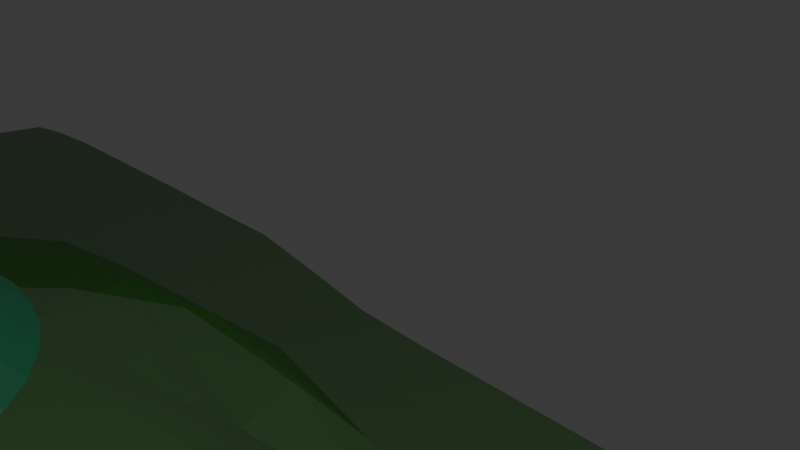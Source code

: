 # Source: tree.blend  (saved by Blender 4.3.34; exported with 4.5.12 LTS)
import bpy
from mathutils import Matrix  # noqa: F401  (used for matrix-valued properties, if any)

bpy.ops.wm.read_factory_settings(use_empty=True)
scene = bpy.context.scene
scene.name = 'Scene'

# ---- collections
col_collection = bpy.data.collections.new('Collection'); scene.collection.children.link(col_collection)

# ---- materials (node trees are filled in below, after node groups)
mat_material_001 = bpy.data.materials.new('Material.001')
mat_material_003 = bpy.data.materials.new('Material.003')
mat_material_004 = bpy.data.materials.new('Material.004')

# ---- material node trees
mat_material_001.use_nodes = True; mat_material_001.node_tree.nodes.clear()
_N = mat_material_001.node_tree.nodes; _L = mat_material_001.node_tree.links
n0 = _N.new('ShaderNodeBsdfPrincipled'); n0.name = 'Principled BSDF'; n0.location = (10, 300)
n0.inputs[0].default_value = (0.03517, 0.1968, 0.0135, 1.0)
n0.inputs[2].default_value = 0.5866
n0.inputs[4].default_value = 0.7717
n1 = _N.new('ShaderNodeOutputMaterial'); n1.name = 'Material Output'; n1.location = (300, 300)
_L.new(n0.outputs[0], n1.inputs[0])
n1.is_active_output = True
mat_material_003.use_nodes = True; mat_material_003.node_tree.nodes.clear()
_N = mat_material_003.node_tree.nodes; _L = mat_material_003.node_tree.links
n0 = _N.new('ShaderNodeBsdfPrincipled'); n0.name = 'Principled BSDF'; n0.location = (10, 300)
n0.inputs[0].default_value = (0.07199, 0.01818, 0.004797, 1.0)
n1 = _N.new('ShaderNodeOutputMaterial'); n1.name = 'Material Output'; n1.location = (300, 300)
_L.new(n0.outputs[0], n1.inputs[0])
n1.is_active_output = True
mat_material_004.use_nodes = True; mat_material_004.node_tree.nodes.clear()
_N = mat_material_004.node_tree.nodes; _L = mat_material_004.node_tree.links
n0 = _N.new('ShaderNodeBsdfPrincipled'); n0.name = 'Principled BSDF'; n0.location = (10, 300)
n0.inputs[0].default_value = (0.01034, 0.1968, 0.08972, 1.0)
n1 = _N.new('ShaderNodeOutputMaterial'); n1.name = 'Material Output'; n1.location = (300, 300)
_L.new(n0.outputs[0], n1.inputs[0])
n1.is_active_output = True

# ---- world
world_world = bpy.data.worlds.new('World'); scene.world = world_world
world_world.use_nodes = True; world_world.node_tree.nodes.clear()
_N = world_world.node_tree.nodes; _L = world_world.node_tree.links
n0 = _N.new('ShaderNodeOutputWorld'); n0.name = 'World Output'; n0.location = (300, 300)
n1 = _N.new('ShaderNodeBackground'); n1.name = 'Background'; n1.location = (10, 300)
n1.inputs[0].default_value = (0.05088, 0.05088, 0.05088, 1.0)
_L.new(n1.outputs[0], n0.inputs[0])
n0.is_active_output = True
world_world.color = (0.05088, 0.05088, 0.05088)
world_world.sun_shadow_jitter_overblur = 0.0

# ---- cameras
cam_camera = bpy.data.cameras.new('Camera')
cam_camera.clip_end = 100.0
cam_camera.ortho_scale = 7.314

# ---- lights
light_light = bpy.data.lights.new('Light', 'POINT')
light_light.energy = 1000.0
light_light.shadow_soft_size = 0.1

# ---- meshes
me_plane_001 = bpy.data.meshes.new('Plane.001')
me_plane_001.from_pydata([(-1.0, -1.0, 0.7674), (1.0, -1.0, 0.5243), (-1.01, 0.9959, 0.1287), (1.0, 1.0, 0.2291), (-1.018, 0.8612, 0.2641), (-1.018, 0.7294, 0.2972), (-1.014, 0.602, 0.3513), (-1.019, 0.4711, 0.582), (-1.035, 0.34, 0.8717), (-1.068, 0.2015, 1.175), (-1.106, 0.05899, 1.369), (-1.072, -0.03852, 0.7225), (-1.044, -0.1385, 0.2656), (-1.034, -0.2539, 0.2031), (-1.053, -0.3563, 0.3845), (-1.041, -0.426, 0.7715), (-1.016, -0.5734, 0.7348), (-1.002, -0.7371, 0.6879), (-1.0, -0.875, 0.7583), (-0.875, -1.0, 0.8082), (-0.7475, -0.9994, 0.7081), (-0.5937, -0.9934, 0.737), (-0.4377, -0.9897, 0.7606), (-0.2989, -0.9963, 0.6516), (-0.2092, -1.002, 0.4518), (-0.1045, -1.008, 0.4853), (0.0151, -1.013, 0.6281), (0.1399, -1.016, 0.7497), (0.2767, -1.008, 0.775), (0.4274, -0.9978, 0.7845), (0.5428, -1.005, 0.5111), (0.6409, -1.004, 0.2039), (0.7622, -1.002, 0.3541), (0.8775, -1.002, 0.4807), (1.004, -0.879, 0.5646), (1.004, -0.754, 0.3777), (1.002, -0.6262, 0.1316), (1.001, -0.5004, 0.00741), (1.0, -0.375, 0.0001686), (1.0, -0.25, 0.0), (1.0, -0.125, 0.0), (1.0, 0.0, 0.0), (1.0, 0.125, 1.391e-05), (1.002, 0.2514, 0.03934), (1.004, 0.3782, 0.08626), (1.002, 0.5012, 0.2006), (0.9975, 0.6204, 0.3218), (0.9983, 0.7468, 0.269), (1.0, 0.875, 0.2779), (0.875, 1.0, 0.1064), (0.75, 0.9999, -0.0002795), (0.625, 0.9998, -0.0008144), (0.5, 0.9999, -0.0005157), (0.375, 1.0, -4.362e-05), (0.25, 1.0, 0.0), (0.125, 1.0, 0.0), (-0.0005155, 1.001, 0.03815), (-0.1282, 1.008, 0.2394), (-0.2557, 1.014, 0.4235), (-0.3803, 1.013, 0.3888), (-0.5089, 1.008, 0.4216), (-0.6537, 0.9938, 0.5016), (-0.7926, 0.987, 0.5234), (-0.9058, 0.9901, 0.3799), (-0.875, -0.875, 0.7985), (-0.7468, -0.8742, 0.7152), (-0.5979, -0.8689, 0.8204), (-0.448, -0.8683, 0.8921), (-0.3064, -0.8865, 0.8503), (-0.2142, -0.9023, 0.8675), (-0.1071, -0.9158, 0.8211), (0.01477, -0.9115, 0.7451), (0.152, -0.9047, 0.7914), (0.2988, -0.9046, 0.8912), (0.4448, -0.894, 0.8636), (0.5672, -0.9018, 0.6934), (0.6609, -0.8932, 0.3741), (0.7801, -0.891, 0.5112), (0.8852, -0.8846, 0.5501), (-0.8757, -0.7427, 0.6877), (-0.7472, -0.7487, 0.7274), (-0.6177, -0.7516, 1.031), (-0.4893, -0.7663, 1.425), (-0.3778, -0.7713, 1.453), (-0.2658, -0.7661, 1.235), (-0.1149, -0.8036, 1.095), (0.01342, -0.821, 0.9733), (0.1538, -0.7939, 0.7796), (0.3095, -0.7904, 0.8398), (0.469, -0.8094, 0.959), (0.5759, -0.7983, 0.7051), (0.6697, -0.7793, 0.4089), (0.7909, -0.7783, 0.5024), (0.8956, -0.7659, 0.4738), (-0.8924, -0.5791, 0.8484), (-0.7756, -0.6108, 0.8748), (-0.689, -0.6476, 1.442), (-0.5635, -0.6599, 1.619), (-0.4408, -0.6617, 1.737), (-0.2911, -0.6619, 1.644), (-0.1488, -0.6568, 1.254), (0.02817, -0.7087, 1.137), (0.172, -0.7289, 1.271), (0.3093, -0.7073, 0.9912), (0.4817, -0.7171, 1.083), (0.5978, -0.7053, 0.9151), (0.688, -0.6699, 0.582), (0.7865, -0.6496, 0.3567), (0.8918, -0.6357, 0.2409), (-0.9416, -0.4197, 1.182), (-0.8657, -0.4403, 1.531), (-0.7505, -0.4688, 1.479), (-0.6198, -0.5465, 1.661), (-0.4704, -0.5521, 1.763), (-0.3311, -0.5599, 1.773), (-0.1776, -0.5885, 1.663), (-0.05337, -0.6133, 2.02), (0.07377, -0.6279, 2.11), (0.2601, -0.6072, 1.763), (0.459, -0.6322, 1.451), (0.6024, -0.6135, 1.18), (0.7183, -0.5822, 0.9854), (0.796, -0.5337, 0.5128), (0.8845, -0.5052, 0.1096), (-0.9494, -0.343, 0.8905), (-0.9157, -0.3522, 1.658), (-0.796, -0.357, 1.71), (-0.6463, -0.4337, 1.723), (-0.5015, -0.4495, 1.737), (-0.3335, -0.4383, 1.757), (-0.1895, -0.483, 2.048), (-0.06881, -0.524, 2.333), (0.05385, -0.5842, 2.686), (0.218, -0.5644, 2.44), (0.4571, -0.4961, 1.796), (0.6068, -0.5102, 1.404), (0.7147, -0.4562, 1.041), (0.8058, -0.4111, 0.6274), (0.8815, -0.3787, 0.1287), (-0.9707, -0.2628, 0.6488), (-0.9396, -0.2524, 1.711), (-0.8064, -0.2356, 1.948), (-0.688, -0.3192, 1.898), (-0.4741, -0.2887, 1.966), (-0.3598, -0.2937, 1.822), (-0.2156, -0.3561, 2.183), (-0.08206, -0.4223, 2.688), (0.05581, -0.4821, 3.317), (0.2006, -0.4894, 3.384), (0.4232, -0.3438, 1.901), (0.6109, -0.3711, 1.674), (0.7274, -0.3175, 1.109), (0.8244, -0.2807, 0.6802), (0.8762, -0.2506, 0.09284), (-0.9708, -0.1535, 0.6814), (-0.9177, -0.1773, 1.525), (-0.8286, -0.1488, 2.003), (-0.7075, -0.1763, 2.159), (-0.5419, -0.1456, 2.428), (-0.4305, -0.137, 2.29), (-0.2537, -0.1681, 2.362), (-0.09183, -0.2253, 2.842), (0.05054, -0.2797, 3.504), (0.211, -0.2972, 3.994), (0.3976, -0.2788, 3.401), (0.5782, -0.1912, 1.673), (0.7155, -0.1553, 1.044), (0.8189, -0.1426, 0.6461), (0.875, -0.125, 0.04308), (-1.023, -0.07603, 1.475), (-0.9518, -0.09083, 1.796), (-0.8383, -0.0513, 1.862), (-0.6837, -0.03338, 2.222), (-0.5679, -0.0006149, 2.677), (-0.4911, 0.02815, 2.642), (-0.3011, 0.03134, 2.692), (-0.1293, 0.03813, 3.054), (-0.03347, -0.05647, 4.675), (0.2204, -0.06583, 4.749), (0.3825, -0.04304, 4.036), (0.6237, -0.01276, 1.742), (0.6941, -0.005996, 0.9826), (0.7928, -0.002777, 0.5141), (0.875, -2.98e-08, 0.02015), (-1.042, 0.03121, 1.77), (-0.9385, 0.02429, 1.816), (-0.8233, 0.1009, 2.537), (-0.7019, 0.09843, 2.743), (-0.5797, 0.1381, 2.708), (-0.5069, 0.1948, 2.642), (-0.345, 0.2292, 2.949), (-0.1635, 0.2461, 3.293), (-0.05423, 0.1955, 4.44), (0.2406, 0.1276, 4.585), (0.4115, 0.1091, 3.689), (0.6238, 0.1313, 1.74), (0.6826, 0.1294, 0.9464), (0.7647, 0.132, 0.3667), (0.8769, 0.1266, 0.05546), (-1.003, 0.1874, 1.502), (-0.9111, 0.1866, 1.583), (-0.8015, 0.2416, 2.133), (-0.6878, 0.2385, 2.521), (-0.5639, 0.2812, 2.183), (-0.4265, 0.3178, 2.109), (-0.33, 0.3767, 2.626), (-0.1773, 0.4137, 3.195), (0.08155, 0.3891, 3.243), (0.2006, 0.3383, 3.394), (0.4151, 0.3044, 2.911), (0.5859, 0.3027, 1.584), (0.683, 0.2646, 0.9361), (0.7796, 0.2766, 0.6131), (0.8883, 0.2616, 0.2621), (-0.9566, 0.3373, 1.153), (-0.8685, 0.335, 1.276), (-0.7592, 0.3788, 1.409), (-0.6196, 0.3807, 1.453), (-0.5104, 0.4163, 1.508), (-0.3748, 0.4563, 1.349), (-0.2585, 0.4868, 2.005), (-0.1381, 0.5467, 2.7), (0.01993, 0.5446, 2.879), (0.2154, 0.4579, 2.466), (0.4442, 0.4637, 2.07), (0.5327, 0.443, 1.543), (0.6602, 0.4069, 0.7232), (0.7901, 0.4117, 0.6906), (0.9021, 0.3991, 0.4965), (-0.9196, 0.4695, 0.7159), (-0.7953, 0.471, 0.6252), (-0.7188, 0.506, 0.9622), (-0.5751, 0.5212, 0.9996), (-0.4522, 0.537, 1.067), (-0.3006, 0.5461, 0.9091), (-0.2083, 0.5813, 1.252), (-0.1076, 0.6086, 2.186), (0.1032, 0.6244, 2.251), (0.2528, 0.5306, 1.718), (0.3977, 0.5171, 1.611), (0.5189, 0.5301, 0.8098), (0.665, 0.5377, 0.6803), (0.7868, 0.5339, 0.605), (0.8956, 0.5179, 0.4479), (-0.8983, 0.5939, 0.4138), (-0.8016, 0.5945, 0.6258), (-0.6567, 0.604, 0.4369), (-0.5271, 0.6387, 0.4682), (-0.4138, 0.6588, 0.7124), (-0.291, 0.6746, 0.7644), (-0.181, 0.7094, 0.9206), (-0.03086, 0.7059, 1.205), (0.1208, 0.7108, 1.379), (0.229, 0.6452, 1.778), (0.3792, 0.6305, 0.5272), (0.5138, 0.6049, 0.2108), (0.6476, 0.6174, 0.2795), (0.7705, 0.6321, 0.3378), (0.8793, 0.6239, 0.3166), (-0.9114, 0.719, 0.5517), (-0.7958, 0.7292, 0.5839), (-0.6674, 0.7335, 0.541), (-0.5175, 0.7446, 0.3702), (-0.3798, 0.7526, 0.2604), (-0.2596, 0.7613, 0.3527), (-0.1335, 0.7611, 0.3712), (-0.002332, 0.7533, 0.3398), (0.125, 0.7501, 0.3171), (0.2499, 0.7492, 0.2246), (0.3748, 0.7462, 0.07594), (0.5019, 0.7447, 0.01023), (0.6289, 0.7389, 0.02413), (0.7537, 0.7458, 0.05272), (0.8742, 0.7447, 0.1656), (-0.9134, 0.8608, 0.4833), (-0.798, 0.8604, 0.5862), (-0.6582, 0.8661, 0.5192), (-0.5108, 0.881, 0.4378), (-0.381, 0.8844, 0.3435), (-0.2538, 0.8847, 0.3466), (-0.1266, 0.8791, 0.2289), (-5.4e-05, 0.8751, 0.1196), (0.125, 0.875, 0.0718), (0.25, 0.875, 0.01376), (0.375, 0.8747, -0.001613), (0.4999, 0.8735, -0.006892), (0.6249, 0.8729, -0.009347), (0.7499, 0.874, -0.00465), (0.8749, 0.8741, 0.1311)], [], [(64, 65, 80, 79), (65, 66, 81, 80), (66, 67, 82, 81), (67, 68, 83, 82), (68, 69, 84, 83), (69, 70, 85, 84), (70, 71, 86, 85), (71, 72, 87, 86), (72, 73, 88, 87), (73, 74, 89, 88), (74, 75, 90, 89), (75, 76, 91, 90), (76, 77, 92, 91), (77, 78, 93, 92), (79, 80, 95, 94), (80, 81, 96, 95), (81, 82, 97, 96), (82, 83, 98, 97), (83, 84, 99, 98), (84, 85, 100, 99), (85, 86, 101, 100), (86, 87, 102, 101), (87, 88, 103, 102), (88, 89, 104, 103), (89, 90, 105, 104), (90, 91, 106, 105), (91, 92, 107, 106), (92, 93, 108, 107), (94, 95, 110, 109), (95, 96, 111, 110), (96, 97, 112, 111), (97, 98, 113, 112), (98, 99, 114, 113), (99, 100, 115, 114), (100, 101, 116, 115), (101, 102, 117, 116), (102, 103, 118, 117), (103, 104, 119, 118), (104, 105, 120, 119), (105, 106, 121, 120), (106, 107, 122, 121), (107, 108, 123, 122), (109, 110, 125, 124), (110, 111, 126, 125), (111, 112, 127, 126), (112, 113, 128, 127), (113, 114, 129, 128), (114, 115, 130, 129), (115, 116, 131, 130), (116, 117, 132, 131), (117, 118, 133, 132), (118, 119, 134, 133), (119, 120, 135, 134), (120, 121, 136, 135), (121, 122, 137, 136), (122, 123, 138, 137), (124, 125, 140, 139), (125, 126, 141, 140), (126, 127, 142, 141), (127, 128, 143, 142), (128, 129, 144, 143), (129, 130, 145, 144), (130, 131, 146, 145), (131, 132, 147, 146), (132, 133, 148, 147), (133, 134, 149, 148), (134, 135, 150, 149), (135, 136, 151, 150), (136, 137, 152, 151), (137, 138, 153, 152), (139, 140, 155, 154), (140, 141, 156, 155), (141, 142, 157, 156), (142, 143, 158, 157), (143, 144, 159, 158), (144, 145, 160, 159), (145, 146, 161, 160), (146, 147, 162, 161), (147, 148, 163, 162), (148, 149, 164, 163), (149, 150, 165, 164), (150, 151, 166, 165), (151, 152, 167, 166), (152, 153, 168, 167), (154, 155, 170, 169), (155, 156, 171, 170), (156, 157, 172, 171), (157, 158, 173, 172), (158, 159, 174, 173), (159, 160, 175, 174), (160, 161, 176, 175), (161, 162, 177, 176), (162, 163, 178, 177), (163, 164, 179, 178), (164, 165, 180, 179), (165, 166, 181, 180), (166, 167, 182, 181), (167, 168, 183, 182), (169, 170, 185, 184), (170, 171, 186, 185), (171, 172, 187, 186), (172, 173, 188, 187), (173, 174, 189, 188), (174, 175, 190, 189), (175, 176, 191, 190), (176, 177, 192, 191), (177, 178, 193, 192), (178, 179, 194, 193), (179, 180, 195, 194), (180, 181, 196, 195), (181, 182, 197, 196), (182, 183, 198, 197), (184, 185, 200, 199), (185, 186, 201, 200), (186, 187, 202, 201), (187, 188, 203, 202), (188, 189, 204, 203), (189, 190, 205, 204), (190, 191, 206, 205), (191, 192, 207, 206), (192, 193, 208, 207), (193, 194, 209, 208), (194, 195, 210, 209), (195, 196, 211, 210), (196, 197, 212, 211), (197, 198, 213, 212), (199, 200, 215, 214), (200, 201, 216, 215), (201, 202, 217, 216), (202, 203, 218, 217), (203, 204, 219, 218), (204, 205, 220, 219), (205, 206, 221, 220), (206, 207, 222, 221), (207, 208, 223, 222), (208, 209, 224, 223), (209, 210, 225, 224), (210, 211, 226, 225), (211, 212, 227, 226), (212, 213, 228, 227), (214, 215, 230, 229), (215, 216, 231, 230), (216, 217, 232, 231), (217, 218, 233, 232), (218, 219, 234, 233), (219, 220, 235, 234), (220, 221, 236, 235), (221, 222, 237, 236), (222, 223, 238, 237), (223, 224, 239, 238), (224, 225, 240, 239), (225, 226, 241, 240), (226, 227, 242, 241), (227, 228, 243, 242), (229, 230, 245, 244), (230, 231, 246, 245), (231, 232, 247, 246), (232, 233, 248, 247), (233, 234, 249, 248), (234, 235, 250, 249), (235, 236, 251, 250), (236, 237, 252, 251), (237, 238, 253, 252), (238, 239, 254, 253), (239, 240, 255, 254), (240, 241, 256, 255), (241, 242, 257, 256), (242, 243, 258, 257), (244, 245, 260, 259), (245, 246, 261, 260), (246, 247, 262, 261), (247, 248, 263, 262), (248, 249, 264, 263), (249, 250, 265, 264), (250, 251, 266, 265), (251, 252, 267, 266), (252, 253, 268, 267), (253, 254, 269, 268), (254, 255, 270, 269), (255, 256, 271, 270), (256, 257, 272, 271), (257, 258, 273, 272), (259, 260, 275, 274), (260, 261, 276, 275), (261, 262, 277, 276), (262, 263, 278, 277), (263, 264, 279, 278), (264, 265, 280, 279), (265, 266, 281, 280), (266, 267, 282, 281), (267, 268, 283, 282), (268, 269, 284, 283), (269, 270, 285, 284), (270, 271, 286, 285), (271, 272, 287, 286), (272, 273, 288, 287), (0, 19, 64, 18), (19, 20, 65, 64), (20, 21, 66, 65), (21, 22, 67, 66), (22, 23, 68, 67), (23, 24, 69, 68), (24, 25, 70, 69), (25, 26, 71, 70), (26, 27, 72, 71), (27, 28, 73, 72), (28, 29, 74, 73), (29, 30, 75, 74), (30, 31, 76, 75), (31, 32, 77, 76), (32, 33, 78, 77), (33, 1, 34, 78), (78, 34, 35, 93), (93, 35, 36, 108), (108, 36, 37, 123), (123, 37, 38, 138), (138, 38, 39, 153), (153, 39, 40, 168), (168, 40, 41, 183), (183, 41, 42, 198), (198, 42, 43, 213), (213, 43, 44, 228), (228, 44, 45, 243), (243, 45, 46, 258), (258, 46, 47, 273), (273, 47, 48, 288), (288, 48, 3, 49), (287, 288, 49, 50), (286, 287, 50, 51), (285, 286, 51, 52), (284, 285, 52, 53), (283, 284, 53, 54), (282, 283, 54, 55), (281, 282, 55, 56), (280, 281, 56, 57), (279, 280, 57, 58), (278, 279, 58, 59), (277, 278, 59, 60), (276, 277, 60, 61), (275, 276, 61, 62), (274, 275, 62, 63), (4, 274, 63, 2), (5, 259, 274, 4), (6, 244, 259, 5), (7, 229, 244, 6), (8, 214, 229, 7), (9, 199, 214, 8), (10, 184, 199, 9), (11, 169, 184, 10), (12, 154, 169, 11), (13, 139, 154, 12), (14, 124, 139, 13), (15, 109, 124, 14), (16, 94, 109, 15), (17, 79, 94, 16), (18, 64, 79, 17)])
_uv = me_plane_001.uv_layers.new(name='UVMap')
_uv.uv.foreach_set('vector', [0.3745, 0.7673, 0.3725, 0.788, 0.3539, 0.7869, 0.353, 0.7686, 0.7491, 0.6468, 0.7316, 0.6227, 0.7341, 0.6132, 0.7504, 0.6386, 0.7316, 0.6227, 0.7312, 0.6206, 0.7293, 0.5655, 0.7341, 0.6132, 0.7312, 0.6206, 0.7063, 0.6251, 0.7201, 0.5535, 0.7293, 0.5655, 0.7063, 0.6251, 0.6853, 0.6286, 0.718, 0.5795, 0.7201, 0.5535, 0.6853, 0.6286, 0.6618, 0.6421, 0.6833, 0.5894, 0.718, 0.5795, 0.6618, 0.6421, 0.6518, 0.6484, 0.6515, 0.6114, 0.6833, 0.5894, 0.6335, 0.7956, 0.6142, 0.7865, 0.618, 0.7834, 0.6388, 0.7585, 0.105, 0.9005, 0.1063, 0.9194, 0.08811, 0.9209, 0.08797, 0.9, 0.1063, 0.9194, 0.104, 0.9407, 0.09252, 0.9414, 0.08811, 0.9209, 0.5432, 0.5892, 0.5448, 0.6183, 0.5292, 0.6184, 0.5281, 0.5775, 0.5448, 0.6183, 0.5479, 0.668, 0.5303, 0.665, 0.5292, 0.6184, 0.1354, 0.7775, 0.1354, 0.7532, 0.1526, 0.752, 0.1517, 0.77, 0.2028, 0.7518, 0.2177, 0.7535, 0.2189, 0.7726, 0.2029, 0.7689, 0.7786, 0.6602, 0.7601, 0.6523, 0.7706, 0.626, 0.7885, 0.6307, 0.7504, 0.6386, 0.7341, 0.6132, 0.7446, 0.5487, 0.7476, 0.6172, 0.7341, 0.6132, 0.7293, 0.5655, 0.732, 0.5332, 0.7446, 0.5487, 0.7293, 0.5655, 0.7201, 0.5535, 0.7268, 0.5171, 0.732, 0.5332, 0.7201, 0.5535, 0.718, 0.5795, 0.7064, 0.521, 0.7268, 0.5171, 0.8084, 0.755, 0.8031, 0.7802, 0.7891, 0.7506, 0.8084, 0.6919, 0.6833, 0.5894, 0.6515, 0.6114, 0.6574, 0.5756, 0.7004, 0.5599, 0.6388, 0.7585, 0.618, 0.7834, 0.6214, 0.6934, 0.6399, 0.7239, 0.618, 0.7834, 0.5959, 0.7721, 0.6009, 0.7447, 0.6214, 0.6934, 0.5959, 0.7721, 0.5731, 0.7531, 0.5774, 0.729, 0.6009, 0.7447, 0.5139, 0.7269, 0.5187, 0.7738, 0.4922, 0.7329, 0.4909, 0.7001, 0.5187, 0.7738, 0.5203, 0.8206, 0.4999, 0.798, 0.4922, 0.7329, 0.1458, 0.9016, 0.1621, 0.9021, 0.1629, 0.923, 0.1436, 0.9149, 0.3199, 0.7637, 0.3357, 0.7677, 0.3354, 0.8065, 0.3187, 0.7898, 0.7885, 0.6307, 0.7706, 0.626, 0.7956, 0.527, 0.8044, 0.5773, 0.7476, 0.6172, 0.7446, 0.5487, 0.7721, 0.5296, 0.7795, 0.5334, 0.07214, 0.7812, 0.08119, 0.7523, 0.09688, 0.7522, 0.09694, 0.7846, 0.732, 0.5332, 0.7268, 0.5171, 0.7345, 0.5088, 0.7527, 0.5197, 0.4924, 0.7809, 0.4905, 0.805, 0.4773, 0.7958, 0.4765, 0.7753, 0.7064, 0.521, 0.7004, 0.5599, 0.6902, 0.5133, 0.7144, 0.501, 0.7004, 0.5599, 0.6574, 0.5756, 0.6761, 0.4512, 0.6902, 0.5133, 0.6399, 0.7239, 0.6214, 0.6934, 0.6237, 0.6679, 0.6408, 0.6732, 0.6214, 0.6934, 0.6009, 0.7447, 0.6211, 0.6611, 0.6237, 0.6679, 0.6009, 0.7447, 0.5774, 0.729, 0.6015, 0.6709, 0.6211, 0.6611, 0.5774, 0.729, 0.5578, 0.7528, 0.5663, 0.7084, 0.6015, 0.6709, 0.4922, 0.7329, 0.4999, 0.798, 0.4601, 0.71, 0.4627, 0.6793, 0.4999, 0.798, 0.4994, 0.8345, 0.4787, 0.8141, 0.4601, 0.71, 0.5094, 0.6787, 0.5071, 0.6996, 0.4911, 0.7201, 0.4888, 0.6582, 0.8208, 0.6324, 0.8149, 0.579, 0.8247, 0.5616, 0.836, 0.6747, 0.7795, 0.5334, 0.7721, 0.5296, 0.7773, 0.5354, 0.7788, 0.5333, 0.7721, 0.5296, 0.7527, 0.5197, 0.7616, 0.5215, 0.7773, 0.5354, 0.4747, 0.7553, 0.4765, 0.7753, 0.4609, 0.7707, 0.4589, 0.7494, 0.4765, 0.7753, 0.4773, 0.7958, 0.4589, 0.7951, 0.4609, 0.7707, 0.7144, 0.501, 0.6902, 0.5133, 0.7004, 0.4437, 0.7193, 0.4982, 0.6902, 0.5133, 0.6761, 0.4512, 0.6828, 0.4, 0.7004, 0.4437, 0.6761, 0.4512, 0.6535, 0.4326, 0.6412, 0.3458, 0.6828, 0.4, 0.6237, 0.6679, 0.6211, 0.6611, 0.5937, 0.6085, 0.6051, 0.6227, 0.6211, 0.6611, 0.6015, 0.6709, 0.6058, 0.6568, 0.5937, 0.6085, 0.4737, 0.6522, 0.4627, 0.6793, 0.4444, 0.6519, 0.4561, 0.6237, 0.4627, 0.6793, 0.4601, 0.71, 0.4316, 0.6747, 0.4444, 0.6519, 0.4876, 0.5863, 0.4888, 0.6582, 0.4681, 0.6438, 0.468, 0.5799, 0.4888, 0.6582, 0.4911, 0.7201, 0.4712, 0.7143, 0.4681, 0.6438, 0.836, 0.6747, 0.8247, 0.5616, 0.838, 0.554, 0.8507, 0.7102, 0.7788, 0.5333, 0.7773, 0.5354, 0.7609, 0.5443, 0.7797, 0.5438, 0.7773, 0.5354, 0.7616, 0.5215, 0.7496, 0.5407, 0.7609, 0.5443, 0.7616, 0.5215, 0.7422, 0.5083, 0.7381, 0.487, 0.7496, 0.5407, 0.7422, 0.5083, 0.7193, 0.4982, 0.7293, 0.4811, 0.7381, 0.487, 0.5128, 0.8142, 0.5127, 0.7666, 0.5314, 0.7494, 0.5335, 0.8073, 0.7004, 0.4437, 0.6828, 0.4, 0.687, 0.3459, 0.7094, 0.4197, 0.6307, 0.6316, 0.6051, 0.6227, 0.6045, 0.5874, 0.6064, 0.6155, 0.6051, 0.6227, 0.5937, 0.6085, 0.5986, 0.5789, 0.6045, 0.5874, 0.4507, 0.588, 0.4561, 0.6237, 0.4428, 0.6195, 0.4247, 0.5621, 0.4561, 0.6237, 0.4444, 0.6519, 0.4373, 0.6408, 0.4428, 0.6195, 0.4444, 0.6519, 0.4316, 0.6747, 0.4143, 0.6551, 0.4373, 0.6408, 0.468, 0.5799, 0.4681, 0.6438, 0.4474, 0.6388, 0.4459, 0.5726, 0.4681, 0.6438, 0.4712, 0.7143, 0.4505, 0.7072, 0.4474, 0.6388, 0.8507, 0.7102, 0.838, 0.554, 0.8522, 0.5798, 0.8663, 0.7046, 0.838, 0.554, 0.8408, 0.5148, 0.8522, 0.5068, 0.8522, 0.5798, 0.7609, 0.5443, 0.7496, 0.5407, 0.7633, 0.5235, 0.7612, 0.5438, 0.7496, 0.5407, 0.7381, 0.487, 0.7456, 0.4663, 0.7633, 0.5235, 0.7381, 0.487, 0.7293, 0.4811, 0.7356, 0.4548, 0.7456, 0.4663, 0.7293, 0.4811, 0.7094, 0.4197, 0.7222, 0.3904, 0.7356, 0.4548, 0.8175, 0.59, 0.8077, 0.474, 0.8356, 0.4367, 0.8422, 0.5498, 0.8077, 0.474, 0.816, 0.3751, 0.8256, 0.3986, 0.8356, 0.4367, 0.6045, 0.5874, 0.5986, 0.5789, 0.6259, 0.5281, 0.6355, 0.5509, 0.4247, 0.5621, 0.4428, 0.6195, 0.4018, 0.5606, 0.412, 0.5512, 0.4428, 0.6195, 0.4373, 0.6408, 0.4189, 0.6469, 0.4018, 0.5606, 0.4373, 0.6408, 0.4143, 0.6551, 0.4046, 0.6568, 0.4189, 0.6469, 0.4459, 0.5726, 0.4474, 0.6388, 0.4281, 0.6455, 0.4239, 0.584, 0.4474, 0.6388, 0.4505, 0.7072, 0.4293, 0.6977, 0.4281, 0.6455, 0.9374, 0.7088, 0.95, 0.5889, 0.9653, 0.5487, 0.968, 0.5959, 0.8522, 0.5798, 0.8522, 0.5068, 0.8682, 0.5271, 0.8602, 0.5408, 0.8522, 0.5068, 0.8494, 0.478, 0.8691, 0.4663, 0.8682, 0.5271, 0.8494, 0.478, 0.8535, 0.4285, 0.8676, 0.4027, 0.8691, 0.4663, 0.567, 0.7924, 0.5536, 0.8127, 0.5536, 0.7537, 0.5625, 0.7494, 0.7356, 0.4548, 0.7222, 0.3904, 0.7241, 0.3603, 0.7462, 0.3842, 0.8422, 0.5498, 0.8356, 0.4367, 0.8666, 0.4272, 0.8662, 0.4708, 0.8356, 0.4367, 0.8256, 0.3986, 0.8364, 0.4327, 0.8666, 0.4272, 0.6355, 0.5509, 0.6259, 0.5281, 0.6518, 0.4824, 0.6808, 0.4677, 0.412, 0.5512, 0.4018, 0.5606, 0.3782, 0.5739, 0.3963, 0.5314, 0.4377, 0.6288, 0.4189, 0.6469, 0.4049, 0.6483, 0.4133, 0.6397, 0.4189, 0.6469, 0.4046, 0.6568, 0.3914, 0.6667, 0.4049, 0.6483, 0.4239, 0.584, 0.4281, 0.6455, 0.4112, 0.6657, 0.404, 0.5942, 0.4281, 0.6455, 0.4293, 0.6977, 0.4085, 0.6885, 0.4112, 0.6657, 0.968, 0.596, 0.962, 0.5558, 0.9632, 0.5531, 0.9824, 0.5518, 0.962, 0.5558, 0.9382, 0.5668, 0.9289, 0.5764, 0.9632, 0.5531, 0.9382, 0.5668, 0.8949, 0.6102, 0.8888, 0.6148, 0.9289, 0.5764, 0.8949, 0.6102, 0.8661, 0.6174, 0.8712, 0.6139, 0.8888, 0.6148, 0.2071, 0.7238, 0.2162, 0.7302, 0.2178, 0.7541, 0.2107, 0.741, 0.7462, 0.3842, 0.7241, 0.3603, 0.7293, 0.3502, 0.7499, 0.3844, 0.7301, 0.4782, 0.7142, 0.4479, 0.7312, 0.4134, 0.7462, 0.434, 0.8666, 0.4272, 0.8364, 0.4327, 0.872, 0.4317, 0.8915, 0.4458, 0.1842, 0.352, 0.2143, 0.3616, 0.2175, 0.3677, 0.1834, 0.3696, 0.3963, 0.5314, 0.3782, 0.5739, 0.3386, 0.5483, 0.3678, 0.5713, 0.3782, 0.5739, 0.4049, 0.6483, 0.3753, 0.6255, 0.3386, 0.5483, 0.39, 0.4814, 0.404, 0.5942, 0.3853, 0.601, 0.3688, 0.4836, 0.404, 0.5942, 0.4112, 0.6657, 0.3938, 0.68, 0.3853, 0.601, 0.4112, 0.6657, 0.4085, 0.6885, 0.389, 0.6846, 0.3938, 0.68, 0.06373, 0.4313, 0.08045, 0.4268, 0.07669, 0.4672, 0.06125, 0.4767, 0.9377, 0.1475, 0.9618, 0.1019, 0.9763, 0.1227, 0.9517, 0.1677, 0.9618, 0.1019, 0.9627, 0.08354, 0.9768, 0.1048, 0.9763, 0.1227, 0.1316, 0.3001, 0.1484, 0.3138, 0.1373, 0.3981, 0.1262, 0.3378, 0.1484, 0.3138, 0.1566, 0.3397, 0.1547, 0.4321, 0.1373, 0.3981, 0.8718, 0.503, 0.8884, 0.5089, 0.904, 0.5119, 0.8822, 0.5793, 0.8884, 0.5089, 0.9038, 0.4677, 0.9257, 0.5065, 0.904, 0.5119, 0.2484, 0.5183, 0.2395, 0.6038, 0.2408, 0.6211, 0.2406, 0.5229, 0.2699, 0.1839, 0.3047, 0.1852, 0.276, 0.2133, 0.2606, 0.2279, 0.2795, 0.5801, 0.2976, 0.4854, 0.2922, 0.524, 0.27, 0.5955, 0.3386, 0.5483, 0.3753, 0.6255, 0.3377, 0.6035, 0.3158, 0.5152, 0.3688, 0.4836, 0.3853, 0.601, 0.3656, 0.6044, 0.3481, 0.5074, 0.3853, 0.601, 0.3938, 0.68, 0.3684, 0.655, 0.3656, 0.6044, 0.3938, 0.68, 0.389, 0.6846, 0.3712, 0.6894, 0.3684, 0.655, 0.06125, 0.4767, 0.07669, 0.4672, 0.0742, 0.5181, 0.05859, 0.5339, 0.9517, 0.1677, 0.9763, 0.1227, 0.9815, 0.1739, 0.9722, 0.1817, 0.1018, 0.3916, 0.1262, 0.3378, 0.1139, 0.5001, 0.09209, 0.503, 0.1262, 0.3378, 0.1373, 0.3981, 0.1305, 0.4961, 0.1139, 0.5001, 0.1373, 0.3981, 0.1547, 0.4321, 0.1471, 0.5238, 0.1305, 0.4961, 0.8822, 0.5793, 0.904, 0.5119, 0.9105, 0.5943, 0.8896, 0.692, 0.904, 0.5119, 0.9257, 0.5065, 0.9368, 0.5119, 0.9105, 0.5943, 0.2406, 0.5229, 0.2408, 0.6211, 0.2206, 0.5795, 0.2249, 0.5499, 0.2408, 0.6211, 0.2663, 0.5473, 0.2468, 0.613, 0.2206, 0.5795, 0.27, 0.5955, 0.2922, 0.524, 0.2761, 0.5465, 0.2562, 0.5401, 0.3158, 0.5152, 0.3377, 0.6035, 0.3105, 0.59, 0.297, 0.5472, 0.3481, 0.5074, 0.3656, 0.6044, 0.3501, 0.6365, 0.3298, 0.5134, 0.3656, 0.6044, 0.3684, 0.655, 0.3466, 0.6461, 0.3501, 0.6365, 0.3684, 0.655, 0.3755, 0.7095, 0.3498, 0.6782, 0.3466, 0.6461, 0.05859, 0.5339, 0.0742, 0.5181, 0.07019, 0.6192, 0.05312, 0.6029, 0.9492, 0.2544, 0.9627, 0.2336, 0.9716, 0.3011, 0.9556, 0.3509, 0.09209, 0.503, 0.1139, 0.5001, 0.1105, 0.5592, 0.08794, 0.5657, 0.1139, 0.5001, 0.1305, 0.4961, 0.1297, 0.5541, 0.1105, 0.5592, 0.1305, 0.4961, 0.1471, 0.5238, 0.1507, 0.5682, 0.1297, 0.5541, 0.1471, 0.5238, 0.1731, 0.4758, 0.1676, 0.5454, 0.1507, 0.5682, 0.9105, 0.5943, 0.9368, 0.5119, 0.9369, 0.5671, 0.9117, 0.7048, 0.2249, 0.5499, 0.2206, 0.5795, 0.2243, 0.566, 0.1989, 0.5382, 0.2206, 0.5795, 0.2468, 0.613, 0.2312, 0.659, 0.2243, 0.566, 0.2468, 0.613, 0.2754, 0.5721, 0.2683, 0.6348, 0.2312, 0.659, 0.2827, 0.4396, 0.2866, 0.5175, 0.2691, 0.6261, 0.2661, 0.5068, 0.3017, 0.5986, 0.291, 0.6389, 0.2882, 0.6486, 0.2657, 0.6436, 0.1559, 0.6774, 0.1703, 0.6904, 0.1741, 0.7031, 0.1617, 0.6875, 0.3466, 0.6461, 0.3498, 0.6782, 0.3336, 0.6867, 0.3307, 0.6602, 0.05312, 0.6029, 0.07019, 0.6192, 0.0664, 0.6232, 0.04785, 0.6516, 0.07019, 0.6192, 0.08713, 0.5733, 0.08451, 0.6544, 0.0664, 0.6232, 0.08713, 0.5733, 0.1091, 0.5719, 0.1038, 0.6542, 0.08451, 0.6544, 0.1091, 0.5719, 0.1285, 0.5657, 0.1249, 0.6223, 0.1038, 0.6542, 0.1297, 0.5541, 0.1507, 0.5682, 0.1476, 0.5837, 0.1288, 0.5858, 0.4322, 0.803, 0.4322, 0.7495, 0.4589, 0.7945, 0.4544, 0.8216, 0.1641, 0.5911, 0.1989, 0.5382, 0.1858, 0.6379, 0.1621, 0.6199, 0.1989, 0.5382, 0.2243, 0.566, 0.2185, 0.6435, 0.1858, 0.6379, 0.2243, 0.566, 0.2312, 0.659, 0.2234, 0.6622, 0.2185, 0.6435, 0.2312, 0.659, 0.2683, 0.6348, 0.2407, 0.667, 0.2234, 0.6622, 0.2683, 0.6348, 0.2657, 0.6436, 0.2554, 0.715, 0.2407, 0.667, 0.2657, 0.6436, 0.2882, 0.6486, 0.2763, 0.7087, 0.2554, 0.715, 0.2882, 0.6486, 0.3049, 0.6622, 0.2953, 0.7037, 0.2763, 0.7087, 0.3049, 0.6622, 0.3185, 0.6869, 0.3112, 0.7091, 0.2953, 0.7037, 0.6889, 0.726, 0.6881, 0.6918, 0.7087, 0.6964, 0.7046, 0.7052, 0.6881, 0.7035, 0.6881, 0.7293, 0.6698, 0.7281, 0.6679, 0.7082, 0.6881, 0.7293, 0.6863, 0.7483, 0.6698, 0.7543, 0.6698, 0.7281, 0.1038, 0.6542, 0.1249, 0.6223, 0.1194, 0.6918, 0.101, 0.6723, 0.1249, 0.6223, 0.144, 0.6182, 0.139, 0.6816, 0.1194, 0.6918, 0.1463, 0.603, 0.1621, 0.6199, 0.1595, 0.6704, 0.1406, 0.6666, 0.1621, 0.6199, 0.1858, 0.6379, 0.1779, 0.6853, 0.1595, 0.6704, 0.1904, 0.5618, 0.2161, 0.5404, 0.1961, 0.6955, 0.1775, 0.6893, 0.2161, 0.5404, 0.2411, 0.483, 0.213, 0.7118, 0.1961, 0.6955, 0.2234, 0.6622, 0.2407, 0.667, 0.2289, 0.7361, 0.213, 0.7118, 0.2407, 0.667, 0.2554, 0.715, 0.2466, 0.7485, 0.2289, 0.7361, 0.2554, 0.715, 0.2763, 0.7087, 0.2659, 0.7493, 0.2466, 0.7485, 0.2763, 0.7087, 0.2953, 0.7037, 0.2848, 0.7484, 0.2659, 0.7493, 0.2953, 0.7037, 0.3112, 0.7091, 0.3048, 0.7349, 0.2848, 0.7484, 0.6663, 0.6918, 0.6679, 0.7082, 0.6485, 0.7106, 0.6446, 0.6961, 0.6679, 0.7082, 0.6698, 0.7281, 0.6502, 0.7328, 0.6485, 0.7106, 0.07083, 0.7524, 0.07215, 0.783, 0.04936, 0.7779, 0.05192, 0.7599, 0.07215, 0.783, 0.07189, 0.8044, 0.04938, 0.7966, 0.04936, 0.7779, 0.6707, 0.7772, 0.6732, 0.7928, 0.6551, 0.7964, 0.6521, 0.7779, 0.6732, 0.7928, 0.6764, 0.8109, 0.657, 0.8113, 0.6551, 0.7964, 0.1595, 0.6704, 0.1779, 0.6853, 0.1708, 0.7254, 0.1541, 0.7045, 0.1779, 0.6853, 0.1961, 0.6954, 0.1886, 0.7353, 0.1708, 0.7254, 0.1961, 0.6954, 0.213, 0.7118, 0.2062, 0.7466, 0.1886, 0.7353, 0.213, 0.7118, 0.2289, 0.7361, 0.2245, 0.7517, 0.2062, 0.7466, 0.7887, 0.7488, 0.788, 0.7691, 0.7685, 0.7689, 0.7684, 0.7502, 0.788, 0.7691, 0.7891, 0.7877, 0.7685, 0.7875, 0.7685, 0.7689, 0.7891, 0.7877, 0.7884, 0.8056, 0.7684, 0.8059, 0.7685, 0.7875, 0.3934, 0.7935, 0.3934, 0.7728, 0.4132, 0.7753, 0.4135, 0.7994, 0.3933, 0.7502, 0.3934, 0.7679, 0.3745, 0.7673, 0.3745, 0.7496, 0.3934, 0.7679, 0.3912, 0.7889, 0.3725, 0.788, 0.3745, 0.7673, 0.3912, 0.7889, 0.39, 0.8111, 0.3726, 0.8079, 0.3725, 0.788, 0.7293, 0.642, 0.7125, 0.6399, 0.7312, 0.6206, 0.7316, 0.6227, 0.7125, 0.6399, 0.6798, 0.6595, 0.7063, 0.6251, 0.7312, 0.6206, 0.6798, 0.6595, 0.6679, 0.6848, 0.6853, 0.6286, 0.7063, 0.6251, 0.6679, 0.6848, 0.6558, 0.6766, 0.6618, 0.6421, 0.6853, 0.6286, 0.6558, 0.6766, 0.6478, 0.6584, 0.6518, 0.6484, 0.6618, 0.6421, 0.6388, 0.6628, 0.6216, 0.6431, 0.6244, 0.6323, 0.6436, 0.6418, 0.6216, 0.6431, 0.6023, 0.6366, 0.6039, 0.6152, 0.6244, 0.6323, 0.6023, 0.6366, 0.5809, 0.6318, 0.5829, 0.6158, 0.6039, 0.6152, 0.5605, 0.5985, 0.5644, 0.6422, 0.5448, 0.6183, 0.5432, 0.5892, 0.5644, 0.6422, 0.5683, 0.6902, 0.5479, 0.668, 0.5448, 0.6183, 0.02949, 0.8174, 0.03029, 0.7883, 0.04921, 0.7675, 0.04937, 0.7949, 0.03029, 0.7883, 0.02944, 0.7625, 0.04169, 0.7525, 0.04921, 0.7675, 0.219, 0.7526, 0.2364, 0.7517, 0.2365, 0.7693, 0.2189, 0.7693, 0.3352, 0.7522, 0.3528, 0.7496, 0.3527, 0.7815, 0.3357, 0.7677, 0.3357, 0.7677, 0.3527, 0.7815, 0.3528, 0.8221, 0.3354, 0.8065, 0.3354, 0.8065, 0.3528, 0.8221, 0.3518, 0.8449, 0.3335, 0.8306, 0.4911, 0.7201, 0.4891, 0.7377, 0.4687, 0.7299, 0.4712, 0.7143, 0.4923, 0.7494, 0.5127, 0.7515, 0.5127, 0.7701, 0.4924, 0.769, 0.4924, 0.769, 0.5127, 0.7701, 0.5128, 0.7888, 0.4933, 0.7884, 0.4933, 0.7884, 0.5128, 0.7888, 0.5128, 0.8074, 0.4938, 0.8074, 0.4938, 0.8074, 0.5128, 0.8074, 0.5128, 0.8261, 0.4933, 0.8258, 0.4001, 0.737, 0.3982, 0.7495, 0.3788, 0.7458, 0.3755, 0.7095, 0.3755, 0.7095, 0.3788, 0.7458, 0.3591, 0.741, 0.3498, 0.6782, 0.3498, 0.6782, 0.3591, 0.741, 0.3386, 0.7262, 0.3336, 0.6867, 0.3336, 0.6867, 0.3386, 0.7262, 0.3186, 0.7103, 0.3213, 0.7067, 0.1851, 0.7519, 0.2028, 0.7521, 0.2029, 0.7718, 0.1864, 0.7722, 0.3934, 0.7728, 0.3941, 0.7533, 0.4127, 0.7495, 0.4132, 0.7753, 0.4132, 0.7753, 0.4127, 0.7495, 0.4322, 0.7542, 0.4322, 0.7764, 0.4135, 0.7994, 0.4132, 0.7753, 0.4322, 0.7764, 0.4318, 0.7964, 0.7685, 0.7875, 0.7684, 0.8059, 0.7497, 0.8055, 0.7497, 0.787, 0.7685, 0.7689, 0.7685, 0.7875, 0.7497, 0.787, 0.7497, 0.7684, 0.7684, 0.7502, 0.7685, 0.7689, 0.7497, 0.7684, 0.7497, 0.7499, 0.7686, 0.7313, 0.7684, 0.7502, 0.7497, 0.7499, 0.7497, 0.7313, 0.7694, 0.7115, 0.7686, 0.7313, 0.7497, 0.7313, 0.7497, 0.7128, 0.7701, 0.6919, 0.7694, 0.7115, 0.7497, 0.7128, 0.75, 0.6933, 0.5525, 0.7812, 0.5511, 0.8016, 0.5338, 0.8144, 0.5335, 0.7806, 0.5536, 0.7596, 0.5525, 0.7812, 0.5335, 0.7806, 0.5335, 0.7494, 0.6521, 0.7779, 0.6551, 0.7964, 0.6367, 0.7971, 0.6336, 0.7797, 0.6506, 0.7566, 0.6521, 0.7779, 0.6336, 0.7797, 0.6317, 0.76, 0.6502, 0.7328, 0.6506, 0.7566, 0.6317, 0.76, 0.6312, 0.7366, 0.6485, 0.7106, 0.6502, 0.7328, 0.6312, 0.7366, 0.6292, 0.7156, 0.7265, 0.7138, 0.7278, 0.6948, 0.7476, 0.7025, 0.7474, 0.7273, 0.7274, 0.7493, 0.7265, 0.7138, 0.7474, 0.7273, 0.7497, 0.7674, 0.7075, 0.7458, 0.7046, 0.7052, 0.7265, 0.7138, 0.7274, 0.7493, 0.6881, 0.7391, 0.6889, 0.726, 0.7046, 0.7052, 0.7075, 0.7458, 0.03562, 0.62, 0.05312, 0.6029, 0.04785, 0.6516, 0.02904, 0.6582, 0.04151, 0.573, 0.05859, 0.5339, 0.05312, 0.6029, 0.03562, 0.62, 0.6059, 0.7814, 0.6076, 0.7315, 0.6292, 0.7829, 0.6257, 0.8264, 0.5849, 0.7526, 0.5849, 0.6918, 0.6076, 0.7315, 0.6059, 0.7814, 0.5683, 0.8449, 0.5683, 0.7329, 0.5849, 0.6918, 0.5849, 0.7526, 0.9382, 0.7697, 0.9374, 0.7088, 0.968, 0.5959, 0.9578, 0.7024, 0.8565, 0.7774, 0.8507, 0.7102, 0.8663, 0.7046, 0.8724, 0.7679, 0.8383, 0.7523, 0.836, 0.6747, 0.8507, 0.7102, 0.8565, 0.7774, 0.823, 0.6958, 0.8208, 0.6324, 0.836, 0.6747, 0.8383, 0.7523, 0.8056, 0.649, 0.7885, 0.6307, 0.8044, 0.5773, 0.815, 0.638, 0.7972, 0.6624, 0.7786, 0.6602, 0.7885, 0.6307, 0.8056, 0.649, 0.3745, 0.7496, 0.3745, 0.7673, 0.353, 0.7686, 0.3528, 0.7498])
me_plane_001.materials.append(mat_material_001)
me_plane_001.materials.append(None)
me_plane_001.update()
me_cylinder = bpy.data.meshes.new('Cylinder')
me_cylinder.from_pydata([(0.0, 1.0, -1.0), (0.0, 1.0, 1.0), (0.1951, 0.9808, -1.0), (0.1951, 0.9808, 1.0), (0.3827, 0.9239, -1.0), (0.3827, 0.9239, 1.0), (0.5556, 0.8315, -1.0), (0.5556, 0.8315, 1.0), (0.7071, 0.7071, -1.0), (0.7071, 0.7071, 1.0), (0.8315, 0.5556, -1.0), (0.8315, 0.5556, 1.0), (0.9239, 0.3827, -1.0), (0.9239, 0.3827, 1.0), (0.9808, 0.1951, -1.0), (0.9808, 0.1951, 1.0), (1.0, 0.0, -1.0), (1.0, 0.0, 1.0), (0.9808, -0.1951, -1.0), (0.9808, -0.1951, 1.0), (0.9239, -0.3827, -1.0), (0.9239, -0.3827, 1.0), (0.8315, -0.5556, -1.0), (0.8315, -0.5556, 1.0), (0.7071, -0.7071, -1.0), (0.7071, -0.7071, 1.0), (0.5556, -0.8315, -1.0), (0.5556, -0.8315, 1.0), (0.3827, -0.9239, -1.0), (0.3827, -0.9239, 1.0), (0.1951, -0.9808, -1.0), (0.1951, -0.9808, 1.0), (0.0, -1.0, -1.0), (0.0, -1.0, 1.0), (-0.1951, -0.9808, -1.0), (-0.1951, -0.9808, 1.0), (-0.3827, -0.9239, -1.0), (-0.3827, -0.9239, 1.0), (-0.5556, -0.8315, -1.0), (-0.5556, -0.8315, 1.0), (-0.7071, -0.7071, -1.0), (-0.7071, -0.7071, 1.0), (-0.8315, -0.5556, -1.0), (-0.8315, -0.5556, 1.0), (-0.9239, -0.3827, -1.0), (-0.9239, -0.3827, 1.0), (-0.9808, -0.1951, -1.0), (-0.9808, -0.1951, 1.0), (-1.0, 0.0, -1.0), (-1.0, 0.0, 1.0), (-0.9808, 0.1951, -1.0), (-0.9808, 0.1951, 1.0), (-0.9239, 0.3827, -1.0), (-0.9239, 0.3827, 1.0), (-0.8315, 0.5556, -1.0), (-0.8315, 0.5556, 1.0), (-0.7071, 0.7071, -1.0), (-0.7071, 0.7071, 1.0), (-0.5556, 0.8315, -1.0), (-0.5556, 0.8315, 1.0), (-0.3827, 0.9239, -1.0), (-0.3827, 0.9239, 1.0), (-0.1951, 0.9808, -1.0), (-0.1951, 0.9808, 1.0)], [], [(0, 1, 3, 2), (2, 3, 5, 4), (4, 5, 7, 6), (6, 7, 9, 8), (8, 9, 11, 10), (10, 11, 13, 12), (12, 13, 15, 14), (14, 15, 17, 16), (16, 17, 19, 18), (18, 19, 21, 20), (20, 21, 23, 22), (22, 23, 25, 24), (24, 25, 27, 26), (26, 27, 29, 28), (28, 29, 31, 30), (30, 31, 33, 32), (32, 33, 35, 34), (34, 35, 37, 36), (36, 37, 39, 38), (38, 39, 41, 40), (40, 41, 43, 42), (42, 43, 45, 44), (44, 45, 47, 46), (46, 47, 49, 48), (48, 49, 51, 50), (50, 51, 53, 52), (52, 53, 55, 54), (54, 55, 57, 56), (56, 57, 59, 58), (58, 59, 61, 60), (3, 1, 63, 61, 59, 57, 55, 53, 51, 49, 47, 45, 43, 41, 39, 37, 35, 33, 31, 29, 27, 25, 23, 21, 19, 17, 15, 13, 11, 9, 7, 5), (60, 61, 63, 62), (62, 63, 1, 0), (0, 2, 4, 6, 8, 10, 12, 14, 16, 18, 20, 22, 24, 26, 28, 30, 32, 34, 36, 38, 40, 42, 44, 46, 48, 50, 52, 54, 56, 58, 60, 62)])
_uv = me_cylinder.uv_layers.new(name='UVMap')
_uv.uv.foreach_set('vector', [1.0, 0.5, 1.0, 1.0, 0.9688, 1.0, 0.9688, 0.5, 0.9688, 0.5, 0.9688, 1.0, 0.9375, 1.0, 0.9375, 0.5, 0.9375, 0.5, 0.9375, 1.0, 0.9062, 1.0, 0.9062, 0.5, 0.9062, 0.5, 0.9062, 1.0, 0.875, 1.0, 0.875, 0.5, 0.875, 0.5, 0.875, 1.0, 0.8438, 1.0, 0.8438, 0.5, 0.8438, 0.5, 0.8438, 1.0, 0.8125, 1.0, 0.8125, 0.5, 0.8125, 0.5, 0.8125, 1.0, 0.7812, 1.0, 0.7812, 0.5, 0.7812, 0.5, 0.7812, 1.0, 0.75, 1.0, 0.75, 0.5, 0.75, 0.5, 0.75, 1.0, 0.7188, 1.0, 0.7188, 0.5, 0.7188, 0.5, 0.7188, 1.0, 0.6875, 1.0, 0.6875, 0.5, 0.6875, 0.5, 0.6875, 1.0, 0.6562, 1.0, 0.6562, 0.5, 0.6562, 0.5, 0.6562, 1.0, 0.625, 1.0, 0.625, 0.5, 0.625, 0.5, 0.625, 1.0, 0.5938, 1.0, 0.5938, 0.5, 0.5938, 0.5, 0.5938, 1.0, 0.5625, 1.0, 0.5625, 0.5, 0.5625, 0.5, 0.5625, 1.0, 0.5312, 1.0, 0.5312, 0.5, 0.5312, 0.5, 0.5312, 1.0, 0.5, 1.0, 0.5, 0.5, 0.5, 0.5, 0.5, 1.0, 0.4688, 1.0, 0.4688, 0.5, 0.4688, 0.5, 0.4688, 1.0, 0.4375, 1.0, 0.4375, 0.5, 0.4375, 0.5, 0.4375, 1.0, 0.4062, 1.0, 0.4062, 0.5, 0.4062, 0.5, 0.4062, 1.0, 0.375, 1.0, 0.375, 0.5, 0.375, 0.5, 0.375, 1.0, 0.3438, 1.0, 0.3438, 0.5, 0.3438, 0.5, 0.3438, 1.0, 0.3125, 1.0, 0.3125, 0.5, 0.3125, 0.5, 0.3125, 1.0, 0.2812, 1.0, 0.2812, 0.5, 0.2812, 0.5, 0.2812, 1.0, 0.25, 1.0, 0.25, 0.5, 0.25, 0.5, 0.25, 1.0, 0.2188, 1.0, 0.2188, 0.5, 0.2188, 0.5, 0.2188, 1.0, 0.1875, 1.0, 0.1875, 0.5, 0.1875, 0.5, 0.1875, 1.0, 0.1562, 1.0, 0.1562, 0.5, 0.1562, 0.5, 0.1562, 1.0, 0.125, 1.0, 0.125, 0.5, 0.125, 0.5, 0.125, 1.0, 0.09375, 1.0, 0.09375, 0.5, 0.09375, 0.5, 0.09375, 1.0, 0.0625, 1.0, 0.0625, 0.5, 0.2968, 0.4854, 0.25, 0.49, 0.2032, 0.4854, 0.1582, 0.4717, 0.1167, 0.4496, 0.08029, 0.4197, 0.05045, 0.3833, 0.02827, 0.3418, 0.01461, 0.2968, 0.01, 0.25, 0.01461, 0.2032, 0.02827, 0.1582, 0.05045, 0.1167, 0.08029, 0.08029, 0.1167, 0.05045, 0.1582, 0.02827, 0.2032, 0.01461, 0.25, 0.01, 0.2968, 0.01461, 0.3418, 0.02827, 0.3833, 0.05045, 0.4197, 0.08029, 0.4496, 0.1167, 0.4717, 0.1582, 0.4854, 0.2032, 0.49, 0.25, 0.4854, 0.2968, 0.4717, 0.3418, 0.4496, 0.3833, 0.4197, 0.4197, 0.3833, 0.4496, 0.3418, 0.4717, 0.0625, 0.5, 0.0625, 1.0, 0.03125, 1.0, 0.03125, 0.5, 0.03125, 0.5, 0.03125, 1.0, 0.0, 1.0, 0.0, 0.5, 0.75, 0.49, 0.7968, 0.4854, 0.8418, 0.4717, 0.8833, 0.4496, 0.9197, 0.4197, 0.9496, 0.3833, 0.9717, 0.3418, 0.9854, 0.2968, 0.99, 0.25, 0.9854, 0.2032, 0.9717, 0.1582, 0.9496, 0.1167, 0.9197, 0.08029, 0.8833, 0.05045, 0.8418, 0.02827, 0.7968, 0.01461, 0.75, 0.01, 0.7032, 0.01461, 0.6582, 0.02827, 0.6167, 0.05045, 0.5803, 0.08029, 0.5504, 0.1167, 0.5283, 0.1582, 0.5146, 0.2032, 0.51, 0.25, 0.5146, 0.2968, 0.5283, 0.3418, 0.5504, 0.3833, 0.5803, 0.4197, 0.6167, 0.4496, 0.6582, 0.4717, 0.7032, 0.4854])
me_cylinder.materials.append(mat_material_003)
me_cylinder.update()
me_cone = bpy.data.meshes.new('Cone')
me_cone.from_pydata([(0.0, 1.0, -1.0), (0.1951, 0.9808, -1.0), (0.3827, 0.9239, -1.0), (0.5556, 0.8315, -1.0), (0.7071, 0.7071, -1.0), (0.8315, 0.5556, -1.0), (0.9239, 0.3827, -1.0), (0.9808, 0.1951, -1.0), (1.0, 0.0, -1.0), (0.9808, -0.1951, -1.0), (0.9239, -0.3827, -1.0), (0.8315, -0.5556, -1.0), (0.7071, -0.7071, -1.0), (0.5556, -0.8315, -1.0), (0.3827, -0.9239, -1.0), (0.1951, -0.9808, -1.0), (0.0, -1.0, -1.0), (-0.1951, -0.9808, -1.0), (-0.3827, -0.9239, -1.0), (-0.5556, -0.8315, -1.0), (-0.7071, -0.7071, -1.0), (-0.8315, -0.5556, -1.0), (-0.9239, -0.3827, -1.0), (-0.9808, -0.1951, -1.0), (-1.0, 0.0, -1.0), (-0.9808, 0.1951, -1.0), (-0.9239, 0.3827, -1.0), (-0.8315, 0.5556, -1.0), (-0.7071, 0.7071, -1.0), (-0.5556, 0.8315, -1.0), (-0.3827, 0.9239, -1.0), (-0.1951, 0.9808, -1.0), (0.0, 0.0, 1.0)], [], [(0, 32, 1), (1, 32, 2), (2, 32, 3), (3, 32, 4), (4, 32, 5), (5, 32, 6), (6, 32, 7), (7, 32, 8), (8, 32, 9), (9, 32, 10), (10, 32, 11), (11, 32, 12), (12, 32, 13), (13, 32, 14), (14, 32, 15), (15, 32, 16), (16, 32, 17), (17, 32, 18), (18, 32, 19), (19, 32, 20), (20, 32, 21), (21, 32, 22), (22, 32, 23), (23, 32, 24), (24, 32, 25), (25, 32, 26), (26, 32, 27), (27, 32, 28), (28, 32, 29), (29, 32, 30), (0, 1, 2, 3, 4, 5, 6, 7, 8, 9, 10, 11, 12, 13, 14, 15, 16, 17, 18, 19, 20, 21, 22, 23, 24, 25, 26, 27, 28, 29, 30, 31), (30, 32, 31), (31, 32, 0)])
_uv = me_cone.uv_layers.new(name='UVMap')
_uv.uv.foreach_set('vector', [0.25, 0.49, 0.25, 0.25, 0.2968, 0.4854, 0.2968, 0.4854, 0.25, 0.25, 0.3418, 0.4717, 0.3418, 0.4717, 0.25, 0.25, 0.3833, 0.4496, 0.3833, 0.4496, 0.25, 0.25, 0.4197, 0.4197, 0.4197, 0.4197, 0.25, 0.25, 0.4496, 0.3833, 0.4496, 0.3833, 0.25, 0.25, 0.4717, 0.3418, 0.4717, 0.3418, 0.25, 0.25, 0.4854, 0.2968, 0.4854, 0.2968, 0.25, 0.25, 0.49, 0.25, 0.49, 0.25, 0.25, 0.25, 0.4854, 0.2032, 0.4854, 0.2032, 0.25, 0.25, 0.4717, 0.1582, 0.4717, 0.1582, 0.25, 0.25, 0.4496, 0.1167, 0.4496, 0.1167, 0.25, 0.25, 0.4197, 0.08029, 0.4197, 0.08029, 0.25, 0.25, 0.3833, 0.05045, 0.3833, 0.05045, 0.25, 0.25, 0.3418, 0.02827, 0.3418, 0.02827, 0.25, 0.25, 0.2968, 0.01461, 0.2968, 0.01461, 0.25, 0.25, 0.25, 0.01, 0.25, 0.01, 0.25, 0.25, 0.2032, 0.01461, 0.2032, 0.01461, 0.25, 0.25, 0.1582, 0.02827, 0.1582, 0.02827, 0.25, 0.25, 0.1167, 0.05045, 0.1167, 0.05045, 0.25, 0.25, 0.08029, 0.08029, 0.08029, 0.08029, 0.25, 0.25, 0.05045, 0.1167, 0.05045, 0.1167, 0.25, 0.25, 0.02827, 0.1582, 0.02827, 0.1582, 0.25, 0.25, 0.01461, 0.2032, 0.01461, 0.2032, 0.25, 0.25, 0.01, 0.25, 0.01, 0.25, 0.25, 0.25, 0.01461, 0.2968, 0.01461, 0.2968, 0.25, 0.25, 0.02827, 0.3418, 0.02827, 0.3418, 0.25, 0.25, 0.05045, 0.3833, 0.05045, 0.3833, 0.25, 0.25, 0.08029, 0.4197, 0.08029, 0.4197, 0.25, 0.25, 0.1167, 0.4496, 0.1167, 0.4496, 0.25, 0.25, 0.1582, 0.4717, 0.75, 0.49, 0.7968, 0.4854, 0.8418, 0.4717, 0.8833, 0.4496, 0.9197, 0.4197, 0.9496, 0.3833, 0.9717, 0.3418, 0.9854, 0.2968, 0.99, 0.25, 0.9854, 0.2032, 0.9717, 0.1582, 0.9496, 0.1167, 0.9197, 0.08029, 0.8833, 0.05045, 0.8418, 0.02827, 0.7968, 0.01461, 0.75, 0.01, 0.7032, 0.01461, 0.6582, 0.02827, 0.6167, 0.05045, 0.5803, 0.08029, 0.5504, 0.1167, 0.5283, 0.1582, 0.5146, 0.2032, 0.51, 0.25, 0.5146, 0.2968, 0.5283, 0.3418, 0.5504, 0.3833, 0.5803, 0.4197, 0.6167, 0.4496, 0.6582, 0.4717, 0.7032, 0.4854, 0.1582, 0.4717, 0.25, 0.25, 0.2032, 0.4854, 0.2032, 0.4854, 0.25, 0.25, 0.25, 0.49])
me_cone.materials.append(mat_material_004)
me_cone.update()
me_cone_001 = bpy.data.meshes.new('Cone.001')
me_cone_001.from_pydata([(0.0, 1.0, -1.0), (0.1951, 0.9808, -1.0), (0.3827, 0.9239, -1.0), (0.5556, 0.8315, -1.0), (0.7071, 0.7071, -1.0), (0.8315, 0.5556, -1.0), (0.9239, 0.3827, -1.0), (0.9808, 0.1951, -1.0), (1.0, 0.0, -1.0), (0.9808, -0.1951, -1.0), (0.9239, -0.3827, -1.0), (0.8315, -0.5556, -1.0), (0.7071, -0.7071, -1.0), (0.5556, -0.8315, -1.0), (0.3827, -0.9239, -1.0), (0.1951, -0.9808, -1.0), (0.0, -1.0, -1.0), (-0.1951, -0.9808, -1.0), (-0.3827, -0.9239, -1.0), (-0.5556, -0.8315, -1.0), (-0.7071, -0.7071, -1.0), (-0.8315, -0.5556, -1.0), (-0.9239, -0.3827, -1.0), (-0.9808, -0.1951, -1.0), (-1.0, 0.0, -1.0), (-0.9808, 0.1951, -1.0), (-0.9239, 0.3827, -1.0), (-0.8315, 0.5556, -1.0), (-0.7071, 0.7071, -1.0), (-0.5556, 0.8315, -1.0), (-0.3827, 0.9239, -1.0), (-0.1951, 0.9808, -1.0), (0.0, 0.0, 1.0)], [], [(0, 32, 1), (1, 32, 2), (2, 32, 3), (3, 32, 4), (4, 32, 5), (5, 32, 6), (6, 32, 7), (7, 32, 8), (8, 32, 9), (9, 32, 10), (10, 32, 11), (11, 32, 12), (12, 32, 13), (13, 32, 14), (14, 32, 15), (15, 32, 16), (16, 32, 17), (17, 32, 18), (18, 32, 19), (19, 32, 20), (20, 32, 21), (21, 32, 22), (22, 32, 23), (23, 32, 24), (24, 32, 25), (25, 32, 26), (26, 32, 27), (27, 32, 28), (28, 32, 29), (29, 32, 30), (0, 1, 2, 3, 4, 5, 6, 7, 8, 9, 10, 11, 12, 13, 14, 15, 16, 17, 18, 19, 20, 21, 22, 23, 24, 25, 26, 27, 28, 29, 30, 31), (30, 32, 31), (31, 32, 0)])
_uv = me_cone_001.uv_layers.new(name='UVMap')
_uv.uv.foreach_set('vector', [0.25, 0.49, 0.25, 0.25, 0.2968, 0.4854, 0.2968, 0.4854, 0.25, 0.25, 0.3418, 0.4717, 0.3418, 0.4717, 0.25, 0.25, 0.3833, 0.4496, 0.3833, 0.4496, 0.25, 0.25, 0.4197, 0.4197, 0.4197, 0.4197, 0.25, 0.25, 0.4496, 0.3833, 0.4496, 0.3833, 0.25, 0.25, 0.4717, 0.3418, 0.4717, 0.3418, 0.25, 0.25, 0.4854, 0.2968, 0.4854, 0.2968, 0.25, 0.25, 0.49, 0.25, 0.49, 0.25, 0.25, 0.25, 0.4854, 0.2032, 0.4854, 0.2032, 0.25, 0.25, 0.4717, 0.1582, 0.4717, 0.1582, 0.25, 0.25, 0.4496, 0.1167, 0.4496, 0.1167, 0.25, 0.25, 0.4197, 0.08029, 0.4197, 0.08029, 0.25, 0.25, 0.3833, 0.05045, 0.3833, 0.05045, 0.25, 0.25, 0.3418, 0.02827, 0.3418, 0.02827, 0.25, 0.25, 0.2968, 0.01461, 0.2968, 0.01461, 0.25, 0.25, 0.25, 0.01, 0.25, 0.01, 0.25, 0.25, 0.2032, 0.01461, 0.2032, 0.01461, 0.25, 0.25, 0.1582, 0.02827, 0.1582, 0.02827, 0.25, 0.25, 0.1167, 0.05045, 0.1167, 0.05045, 0.25, 0.25, 0.08029, 0.08029, 0.08029, 0.08029, 0.25, 0.25, 0.05045, 0.1167, 0.05045, 0.1167, 0.25, 0.25, 0.02827, 0.1582, 0.02827, 0.1582, 0.25, 0.25, 0.01461, 0.2032, 0.01461, 0.2032, 0.25, 0.25, 0.01, 0.25, 0.01, 0.25, 0.25, 0.25, 0.01461, 0.2968, 0.01461, 0.2968, 0.25, 0.25, 0.02827, 0.3418, 0.02827, 0.3418, 0.25, 0.25, 0.05045, 0.3833, 0.05045, 0.3833, 0.25, 0.25, 0.08029, 0.4197, 0.08029, 0.4197, 0.25, 0.25, 0.1167, 0.4496, 0.1167, 0.4496, 0.25, 0.25, 0.1582, 0.4717, 0.75, 0.49, 0.7968, 0.4854, 0.8418, 0.4717, 0.8833, 0.4496, 0.9197, 0.4197, 0.9496, 0.3833, 0.9717, 0.3418, 0.9854, 0.2968, 0.99, 0.25, 0.9854, 0.2032, 0.9717, 0.1582, 0.9496, 0.1167, 0.9197, 0.08029, 0.8833, 0.05045, 0.8418, 0.02827, 0.7968, 0.01461, 0.75, 0.01, 0.7032, 0.01461, 0.6582, 0.02827, 0.6167, 0.05045, 0.5803, 0.08029, 0.5504, 0.1167, 0.5283, 0.1582, 0.5146, 0.2032, 0.51, 0.25, 0.5146, 0.2968, 0.5283, 0.3418, 0.5504, 0.3833, 0.5803, 0.4197, 0.6167, 0.4496, 0.6582, 0.4717, 0.7032, 0.4854, 0.1582, 0.4717, 0.25, 0.25, 0.2032, 0.4854, 0.2032, 0.4854, 0.25, 0.25, 0.25, 0.49])
me_cone_001.materials.append(mat_material_004)
me_cone_001.update()
me_cone_002 = bpy.data.meshes.new('Cone.002')
me_cone_002.from_pydata([(0.0, 1.0, -1.0), (0.1951, 0.9808, -1.0), (0.3827, 0.9239, -1.0), (0.5556, 0.8315, -1.0), (0.7071, 0.7071, -1.0), (0.8315, 0.5556, -1.0), (0.9239, 0.3827, -1.0), (0.9808, 0.1951, -1.0), (1.0, 0.0, -1.0), (0.9808, -0.1951, -1.0), (0.9239, -0.3827, -1.0), (0.8315, -0.5556, -1.0), (0.7071, -0.7071, -1.0), (0.5556, -0.8315, -1.0), (0.3827, -0.9239, -1.0), (0.1951, -0.9808, -1.0), (0.0, -1.0, -1.0), (-0.1951, -0.9808, -1.0), (-0.3827, -0.9239, -1.0), (-0.5556, -0.8315, -1.0), (-0.7071, -0.7071, -1.0), (-0.8315, -0.5556, -1.0), (-0.9239, -0.3827, -1.0), (-0.9808, -0.1951, -1.0), (-1.0, 0.0, -1.0), (-0.9808, 0.1951, -1.0), (-0.9239, 0.3827, -1.0), (-0.8315, 0.5556, -1.0), (-0.7071, 0.7071, -1.0), (-0.5556, 0.8315, -1.0), (-0.3827, 0.9239, -1.0), (-0.1951, 0.9808, -1.0), (0.0, 0.0, 1.0)], [], [(0, 32, 1), (1, 32, 2), (2, 32, 3), (3, 32, 4), (4, 32, 5), (5, 32, 6), (6, 32, 7), (7, 32, 8), (8, 32, 9), (9, 32, 10), (10, 32, 11), (11, 32, 12), (12, 32, 13), (13, 32, 14), (14, 32, 15), (15, 32, 16), (16, 32, 17), (17, 32, 18), (18, 32, 19), (19, 32, 20), (20, 32, 21), (21, 32, 22), (22, 32, 23), (23, 32, 24), (24, 32, 25), (25, 32, 26), (26, 32, 27), (27, 32, 28), (28, 32, 29), (29, 32, 30), (0, 1, 2, 3, 4, 5, 6, 7, 8, 9, 10, 11, 12, 13, 14, 15, 16, 17, 18, 19, 20, 21, 22, 23, 24, 25, 26, 27, 28, 29, 30, 31), (30, 32, 31), (31, 32, 0)])
_uv = me_cone_002.uv_layers.new(name='UVMap')
_uv.uv.foreach_set('vector', [0.25, 0.49, 0.25, 0.25, 0.2968, 0.4854, 0.2968, 0.4854, 0.25, 0.25, 0.3418, 0.4717, 0.3418, 0.4717, 0.25, 0.25, 0.3833, 0.4496, 0.3833, 0.4496, 0.25, 0.25, 0.4197, 0.4197, 0.4197, 0.4197, 0.25, 0.25, 0.4496, 0.3833, 0.4496, 0.3833, 0.25, 0.25, 0.4717, 0.3418, 0.4717, 0.3418, 0.25, 0.25, 0.4854, 0.2968, 0.4854, 0.2968, 0.25, 0.25, 0.49, 0.25, 0.49, 0.25, 0.25, 0.25, 0.4854, 0.2032, 0.4854, 0.2032, 0.25, 0.25, 0.4717, 0.1582, 0.4717, 0.1582, 0.25, 0.25, 0.4496, 0.1167, 0.4496, 0.1167, 0.25, 0.25, 0.4197, 0.08029, 0.4197, 0.08029, 0.25, 0.25, 0.3833, 0.05045, 0.3833, 0.05045, 0.25, 0.25, 0.3418, 0.02827, 0.3418, 0.02827, 0.25, 0.25, 0.2968, 0.01461, 0.2968, 0.01461, 0.25, 0.25, 0.25, 0.01, 0.25, 0.01, 0.25, 0.25, 0.2032, 0.01461, 0.2032, 0.01461, 0.25, 0.25, 0.1582, 0.02827, 0.1582, 0.02827, 0.25, 0.25, 0.1167, 0.05045, 0.1167, 0.05045, 0.25, 0.25, 0.08029, 0.08029, 0.08029, 0.08029, 0.25, 0.25, 0.05045, 0.1167, 0.05045, 0.1167, 0.25, 0.25, 0.02827, 0.1582, 0.02827, 0.1582, 0.25, 0.25, 0.01461, 0.2032, 0.01461, 0.2032, 0.25, 0.25, 0.01, 0.25, 0.01, 0.25, 0.25, 0.25, 0.01461, 0.2968, 0.01461, 0.2968, 0.25, 0.25, 0.02827, 0.3418, 0.02827, 0.3418, 0.25, 0.25, 0.05045, 0.3833, 0.05045, 0.3833, 0.25, 0.25, 0.08029, 0.4197, 0.08029, 0.4197, 0.25, 0.25, 0.1167, 0.4496, 0.1167, 0.4496, 0.25, 0.25, 0.1582, 0.4717, 0.75, 0.49, 0.7968, 0.4854, 0.8418, 0.4717, 0.8833, 0.4496, 0.9197, 0.4197, 0.9496, 0.3833, 0.9717, 0.3418, 0.9854, 0.2968, 0.99, 0.25, 0.9854, 0.2032, 0.9717, 0.1582, 0.9496, 0.1167, 0.9197, 0.08029, 0.8833, 0.05045, 0.8418, 0.02827, 0.7968, 0.01461, 0.75, 0.01, 0.7032, 0.01461, 0.6582, 0.02827, 0.6167, 0.05045, 0.5803, 0.08029, 0.5504, 0.1167, 0.5283, 0.1582, 0.5146, 0.2032, 0.51, 0.25, 0.5146, 0.2968, 0.5283, 0.3418, 0.5504, 0.3833, 0.5803, 0.4197, 0.6167, 0.4496, 0.6582, 0.4717, 0.7032, 0.4854, 0.1582, 0.4717, 0.25, 0.25, 0.2032, 0.4854, 0.2032, 0.4854, 0.25, 0.25, 0.25, 0.49])
me_cone_002.materials.append(mat_material_004)
me_cone_002.update()

# ---- objects
ob_light = bpy.data.objects.new('Light', light_light)
ob_camera = bpy.data.objects.new('Camera', cam_camera)
ob_plane = bpy.data.objects.new('Plane', me_plane_001)
ob_cylinder = bpy.data.objects.new('Cylinder', me_cylinder)
ob_cone = bpy.data.objects.new('Cone', me_cone)
ob_cone_001 = bpy.data.objects.new('Cone.001', me_cone_001)
ob_cone_002 = bpy.data.objects.new('Cone.002', me_cone_002)

# ---- transforms, parenting, visibility, modifiers, constraints
ob_light.location = (4.076, 1.005, 5.904)
ob_light.rotation_euler = (0.6503, 0.05522, 1.866)
ob_light.lock_rotations_4d = False
ob_light.empty_display_type = 'ARROWS'
ob_light.color = (0.0, 0.0, 0.0, 0.0)
ob_light.lineart.crease_threshold = 0.0
ob_camera.location = (7.359, -6.926, 4.958)
ob_camera.rotation_euler = (1.109, 0.0, 0.8149)
ob_camera.lock_rotations_4d = False
ob_camera.empty_display_type = 'ARROWS'
ob_camera.color = (0.0, 0.0, 0.0, 0.0)
ob_camera.display_type = 'WIRE'
ob_camera.lineart.crease_threshold = 0.0
ob_plane.location = (-6.931, -5.694, -6.413)
ob_plane.scale = (13.26, 11.23, 1.0)
ob_cylinder.location = (-3.365, -5.295, -1.712)
ob_cylinder.scale = (0.4086, 0.3173, 0.7256)
ob_cone.location = (-3.357, -5.308, 0.1547)
ob_cone.scale = (2.622, 2.622, 1.236)
ob_cone_001.location = (-3.357, -5.308, 1.177)
ob_cone_001.scale = (1.718, 1.718, 0.769)
ob_cone_002.location = (-3.357, -5.308, 2.022)
ob_cone_002.scale = (0.9789, 0.9789, 0.552)

# ---- collection membership
col_collection.objects.link(ob_light)
col_collection.objects.link(ob_camera)
col_collection.objects.link(ob_plane)
col_collection.objects.link(ob_cylinder)
col_collection.objects.link(ob_cone)
col_collection.objects.link(ob_cone_001)
col_collection.objects.link(ob_cone_002)

# ---- scene / render settings (as saved in the file)
scene.camera = ob_camera
scene.frame_start = 1; scene.frame_end = 250; scene.frame_set(73)
scene.render.engine = 'BLENDER_EEVEE_NEXT'
bpy.context.view_layer.update()
